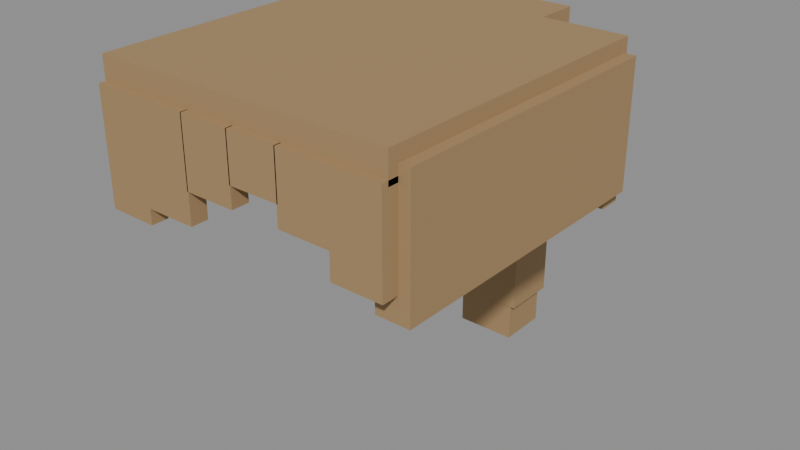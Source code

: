 # Source: hair_ponytail.blend  (saved by Blender 5.3.31; exported with 4.5.12 LTS)
import bpy
from mathutils import Matrix  # noqa: F401  (used for matrix-valued properties, if any)

bpy.ops.wm.read_factory_settings(use_empty=True)
scene = bpy.context.scene
scene.name = 'Scene'

# ---- materials (node trees are filled in below, after node groups)
mat_char_mat_hair = bpy.data.materials.new('char_mat_hair')
mat_char_mat_hair.diffuse_color = (0.38, 0.245, 0.115, 1.0)

# ---- material node trees
mat_char_mat_hair.use_nodes = True; mat_char_mat_hair.node_tree.nodes.clear()
_N = mat_char_mat_hair.node_tree.nodes; _L = mat_char_mat_hair.node_tree.links
n0 = _N.new('ShaderNodeBsdfPrincipled'); n0.name = 'Principled BSDF'; n0.location = (-200, 100)
n0.inputs[0].default_value = (0.38, 0.245, 0.115, 1.0)
n0.inputs[2].default_value = 0.8
n0.inputs[10].default_value = 0.005
n1 = _N.new('ShaderNodeOutputMaterial'); n1.name = 'Material Output'; n1.location = (200, 100)
_L.new(n0.outputs[0], n1.inputs[0])
n1.is_active_output = True

# ---- meshes
me_char_hair_voxel_geometry = bpy.data.meshes.new('char_hair_voxel_geometry')
me_char_hair_voxel_geometry.from_pydata([(-0.293, -0.315, 0.3905), (0.293, -0.315, 0.3905), (0.293, 0.291, 0.3905), (-0.293, 0.291, 0.3905), (-0.293, -0.315, 0.4455), (0.293, -0.315, 0.4455), (0.293, 0.291, 0.4455), (-0.293, 0.291, 0.4455), (-0.293, 0.2585, 0.141), (0.293, 0.2585, 0.141), (0.293, 0.3035, 0.141), (-0.293, 0.3035, 0.141), (-0.293, 0.2585, 0.391), (0.293, 0.2585, 0.391), (0.293, 0.3035, 0.391), (-0.293, 0.3035, 0.391), (-0.314, -0.295, 0.1725), (-0.25, -0.295, 0.1725), (-0.25, 0.285, 0.1725), (-0.314, 0.285, 0.1725), (-0.314, -0.295, 0.4175), (-0.25, -0.295, 0.4175), (-0.25, 0.285, 0.4175), (-0.314, 0.285, 0.4175), (0.25, -0.295, 0.1725), (0.314, -0.295, 0.1725), (0.314, 0.285, 0.1725), (0.25, 0.285, 0.1725), (0.25, -0.295, 0.4175), (0.314, -0.295, 0.4175), (0.314, 0.285, 0.4175), (0.25, 0.285, 0.4175), (-0.293, -0.328, 0.18), (-0.197, -0.328, 0.18), (-0.197, -0.294, 0.18), (-0.293, -0.294, 0.18), (-0.293, -0.328, 0.4), (-0.197, -0.328, 0.4), (-0.197, -0.294, 0.4), (-0.293, -0.294, 0.4), (-0.197, -0.328, 0.21), (-0.097, -0.328, 0.21), (-0.097, -0.294, 0.21), (-0.197, -0.294, 0.21), (-0.197, -0.328, 0.4), (-0.097, -0.328, 0.4), (-0.097, -0.294, 0.4), (-0.197, -0.294, 0.4), (-0.099, -0.328, 0.27), (0.001, -0.328, 0.27), (0.001, -0.294, 0.27), (-0.099, -0.294, 0.27), (-0.099, -0.328, 0.4), (0.001, -0.328, 0.4), (0.001, -0.294, 0.4), (-0.099, -0.294, 0.4), (-0.001, -0.328, 0.31), (0.099, -0.328, 0.31), (0.099, -0.294, 0.31), (-0.001, -0.294, 0.31), (-0.001, -0.328, 0.4), (0.099, -0.328, 0.4), (0.099, -0.294, 0.4), (-0.001, -0.294, 0.4), (0.097, -0.328, 0.27), (0.197, -0.328, 0.27), (0.197, -0.294, 0.27), (0.097, -0.294, 0.27), (0.097, -0.328, 0.4), (0.197, -0.328, 0.4), (0.197, -0.294, 0.4), (0.097, -0.294, 0.4), (0.197, -0.328, 0.22), (0.293, -0.328, 0.22), (0.293, -0.294, 0.22), (0.197, -0.294, 0.22), (0.197, -0.328, 0.4), (0.293, -0.328, 0.4), (0.293, -0.294, 0.4), (0.197, -0.294, 0.4), (-0.1, 0.284, 0.18), (0.1, 0.284, 0.18), (0.1, 0.424, 0.18), (-0.1, 0.424, 0.18), (-0.1, 0.284, 0.43), (0.1, 0.284, 0.43), (0.1, 0.424, 0.43), (-0.1, 0.424, 0.43), (-0.07, 0.338, -0.185), (0.07, 0.338, -0.185), (0.07, 0.448, -0.185), (-0.07, 0.448, -0.185), (-0.07, 0.338, 0.145), (0.07, 0.338, 0.145), (0.07, 0.448, 0.145), (-0.07, 0.448, 0.145), (-0.06, 0.34, -0.26), (0.06, 0.34, -0.26), (0.06, 0.44, -0.26), (-0.06, 0.44, -0.26), (-0.06, 0.34, -0.17), (0.06, 0.34, -0.17), (0.06, 0.44, -0.17), (-0.06, 0.44, -0.17)], [], [(0, 3, 2, 1), (4, 5, 6, 7), (0, 1, 5, 4), (1, 2, 6, 5), (2, 3, 7, 6), (3, 0, 4, 7), (8, 11, 10, 9), (12, 13, 14, 15), (8, 9, 13, 12), (9, 10, 14, 13), (10, 11, 15, 14), (11, 8, 12, 15), (16, 19, 18, 17), (20, 21, 22, 23), (16, 17, 21, 20), (17, 18, 22, 21), (18, 19, 23, 22), (19, 16, 20, 23), (24, 27, 26, 25), (28, 29, 30, 31), (24, 25, 29, 28), (25, 26, 30, 29), (26, 27, 31, 30), (27, 24, 28, 31), (32, 35, 34, 33), (36, 37, 38, 39), (32, 33, 37, 36), (33, 34, 38, 37), (34, 35, 39, 38), (35, 32, 36, 39), (40, 43, 42, 41), (44, 45, 46, 47), (40, 41, 45, 44), (41, 42, 46, 45), (42, 43, 47, 46), (43, 40, 44, 47), (48, 51, 50, 49), (52, 53, 54, 55), (48, 49, 53, 52), (49, 50, 54, 53), (50, 51, 55, 54), (51, 48, 52, 55), (56, 59, 58, 57), (60, 61, 62, 63), (56, 57, 61, 60), (57, 58, 62, 61), (58, 59, 63, 62), (59, 56, 60, 63), (64, 67, 66, 65), (68, 69, 70, 71), (64, 65, 69, 68), (65, 66, 70, 69), (66, 67, 71, 70), (67, 64, 68, 71), (72, 75, 74, 73), (76, 77, 78, 79), (72, 73, 77, 76), (73, 74, 78, 77), (74, 75, 79, 78), (75, 72, 76, 79), (80, 83, 82, 81), (84, 85, 86, 87), (80, 81, 85, 84), (81, 82, 86, 85), (82, 83, 87, 86), (83, 80, 84, 87), (88, 91, 90, 89), (92, 93, 94, 95), (88, 89, 93, 92), (89, 90, 94, 93), (90, 91, 95, 94), (91, 88, 92, 95), (96, 99, 98, 97), (100, 101, 102, 103), (96, 97, 101, 100), (97, 98, 102, 101), (98, 99, 103, 102), (99, 96, 100, 103)])
me_char_hair_voxel_geometry.materials.append(mat_char_mat_hair)
me_char_hair_voxel_geometry.update()

# ---- objects
ob_hair_component_root = bpy.data.objects.new('hair_component_root', None)
ob_char_hair_visual = bpy.data.objects.new('char_hair_visual', me_char_hair_voxel_geometry)

# ---- transforms, parenting, visibility, modifiers, constraints
ob_hair_component_root.location = (0.0, 0.0, 0.0)
ob_char_hair_visual.parent = ob_hair_component_root
ob_char_hair_visual.location = (0.0, 0.0, 0.0)

# ---- collection membership
scene.collection.objects.link(ob_hair_component_root)
scene.collection.objects.link(ob_char_hair_visual)

# ---- scene / render settings (as saved in the file)
scene.frame_start = 1; scene.frame_end = 250; scene.frame_set(1)
scene.render.engine = 'BLENDER_EEVEE_NEXT'
scene.render.bake_bias = 0.0
scene.render.bake_samples = 0
scene.render.compositor_device = 'GPU'
scene.eevee.use_volume_custom_range = False
scene.eevee.fast_gi_thickness_near = 0.1
scene.eevee.fast_gi_thickness_far = 0.0
scene.eevee.ray_tracing_options.screen_trace_thickness = 0.1
bpy.context.view_layer.update()

# ---- added for rendering (the .blend has no active camera and no usable light): camera, sun + grey world if the file has none
cam_auto = bpy.data.cameras.new('AutoCamera')
cam_auto.lens = 50.0
cam_auto.sensor_width = 36.0
cam_auto.clip_end = 1000.0
ob_auto_camera = bpy.data.objects.new('AutoCamera', cam_auto)
scene.collection.objects.link(ob_auto_camera)
ob_auto_camera.location = (1.13101, -1.29721, 0.997554)
ob_auto_camera.rotation_euler = (1.09748, -7.21219e-08, 0.694738)
scene.camera = ob_auto_camera
light_auto_sun = bpy.data.lights.new('AutoSun', 'SUN')
light_auto_sun.energy = 3.0
light_auto_sun.angle = 0.0523599
ob_auto_sun = bpy.data.objects.new('AutoSun', light_auto_sun)
scene.collection.objects.link(ob_auto_sun)
ob_auto_sun.rotation_euler = (0.872665, 0.174533, 0.523599)
if scene.world is None:
    world_auto = bpy.data.worlds.new('AutoWorld')
    world_auto.color = (0.3, 0.3, 0.3)
    scene.world = world_auto
bpy.context.view_layer.update()
